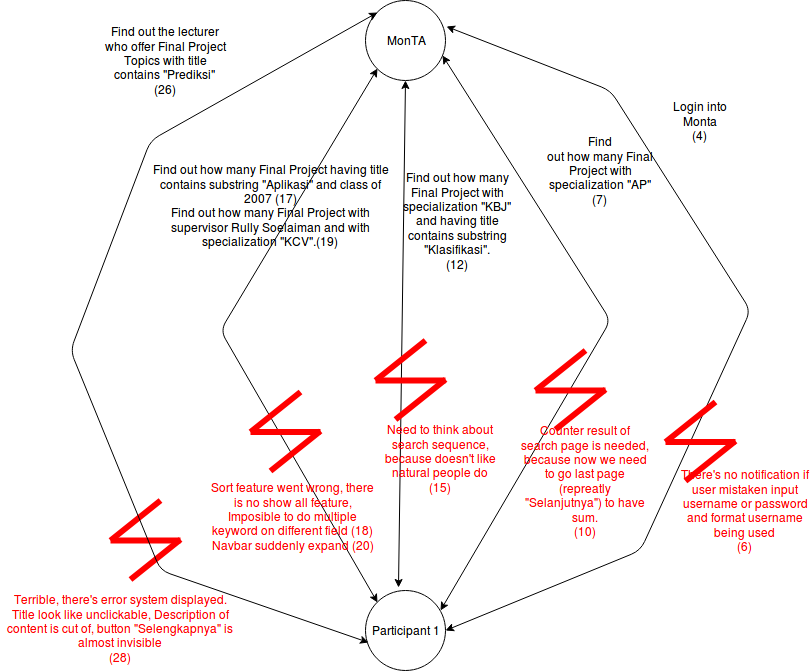

The diagram above was exported from draw.io. Its source (the exported page's mxGraphModel, read from the mxfile embedded in the PNG):
<mxGraphModel dx="1394" dy="735" grid="1" gridSize="10" guides="1" tooltips="1" connect="1" arrows="1" fold="1" page="1" pageScale="1" pageWidth="850" pageHeight="1100" math="0" shadow="0">
  <root>
    <mxCell id="bXnG7Jfy1B0SGFYLPESZ-0" />
    <mxCell id="bXnG7Jfy1B0SGFYLPESZ-1" parent="bXnG7Jfy1B0SGFYLPESZ-0" />
    <mxCell id="bXnG7Jfy1B0SGFYLPESZ-2" value="Participant 1" style="ellipse;whiteSpace=wrap;html=1;aspect=fixed;" vertex="1" parent="bXnG7Jfy1B0SGFYLPESZ-1">
      <mxGeometry x="385" y="620" width="80" height="80" as="geometry" />
    </mxCell>
    <mxCell id="bXnG7Jfy1B0SGFYLPESZ-3" value="&lt;div&gt;MonTA&lt;/div&gt;" style="ellipse;whiteSpace=wrap;html=1;aspect=fixed;" vertex="1" parent="bXnG7Jfy1B0SGFYLPESZ-1">
      <mxGeometry x="385" y="30" width="80" height="80" as="geometry" />
    </mxCell>
    <mxCell id="bXnG7Jfy1B0SGFYLPESZ-4" value="" style="endArrow=classic;startArrow=classic;html=1;exitX=1;exitY=0.5;exitDx=0;exitDy=0;entryX=1.013;entryY=0.325;entryDx=0;entryDy=0;entryPerimeter=0;" edge="1" parent="bXnG7Jfy1B0SGFYLPESZ-1" source="bXnG7Jfy1B0SGFYLPESZ-2" target="bXnG7Jfy1B0SGFYLPESZ-3">
      <mxGeometry width="50" height="50" relative="1" as="geometry">
        <mxPoint x="560" y="620" as="sourcePoint" />
        <mxPoint x="610" y="570" as="targetPoint" />
        <Array as="points">
          <mxPoint x="660" y="580" />
          <mxPoint x="770" y="340" />
          <mxPoint x="630" y="120" />
        </Array>
      </mxGeometry>
    </mxCell>
    <mxCell id="bXnG7Jfy1B0SGFYLPESZ-5" value="" style="group" vertex="1" connectable="0" parent="bXnG7Jfy1B0SGFYLPESZ-1">
      <mxGeometry x="685" y="431.5" width="70" height="79" as="geometry" />
    </mxCell>
    <mxCell id="bXnG7Jfy1B0SGFYLPESZ-6" value="" style="endArrow=none;html=1;strokeWidth=6;strokeColor=#FF0000;" edge="1" parent="bXnG7Jfy1B0SGFYLPESZ-5">
      <mxGeometry width="50" height="50" relative="1" as="geometry">
        <mxPoint y="40" as="sourcePoint" />
        <mxPoint x="50" as="targetPoint" />
      </mxGeometry>
    </mxCell>
    <mxCell id="bXnG7Jfy1B0SGFYLPESZ-7" value="" style="endArrow=none;html=1;strokeWidth=6;strokeColor=#FF0000;" edge="1" parent="bXnG7Jfy1B0SGFYLPESZ-5">
      <mxGeometry width="50" height="50" relative="1" as="geometry">
        <mxPoint x="20" y="79" as="sourcePoint" />
        <mxPoint x="70" y="39" as="targetPoint" />
      </mxGeometry>
    </mxCell>
    <mxCell id="bXnG7Jfy1B0SGFYLPESZ-8" value="" style="endArrow=none;html=1;strokeWidth=6;strokeColor=#FF0000;" edge="1" parent="bXnG7Jfy1B0SGFYLPESZ-5">
      <mxGeometry width="50" height="50" relative="1" as="geometry">
        <mxPoint y="40" as="sourcePoint" />
        <mxPoint x="70" y="40" as="targetPoint" />
      </mxGeometry>
    </mxCell>
    <mxCell id="bXnG7Jfy1B0SGFYLPESZ-9" value="&lt;font color=&quot;#FF0000&quot;&gt;There's no notification if user mistaken input username or password and format username being used&lt;br&gt;(6)&lt;br&gt;&lt;/font&gt;" style="text;html=1;strokeColor=none;fillColor=none;align=center;verticalAlign=middle;whiteSpace=wrap;rounded=0;" vertex="1" parent="bXnG7Jfy1B0SGFYLPESZ-1">
      <mxGeometry x="700" y="530" width="130" height="20" as="geometry" />
    </mxCell>
    <mxCell id="bXnG7Jfy1B0SGFYLPESZ-10" value="&lt;div&gt;Login into Monta &lt;br&gt;&lt;/div&gt;&lt;div&gt;(4)&lt;br&gt;&lt;/div&gt;" style="text;html=1;strokeColor=none;fillColor=none;align=center;verticalAlign=middle;whiteSpace=wrap;rounded=0;" vertex="1" parent="bXnG7Jfy1B0SGFYLPESZ-1">
      <mxGeometry x="690" y="140" width="60" height="20" as="geometry" />
    </mxCell>
    <mxCell id="bXnG7Jfy1B0SGFYLPESZ-11" value="" style="endArrow=classic;startArrow=classic;html=1;strokeColor=#000000;strokeWidth=1;entryX=0.963;entryY=0.688;entryDx=0;entryDy=0;entryPerimeter=0;" edge="1" parent="bXnG7Jfy1B0SGFYLPESZ-1" target="bXnG7Jfy1B0SGFYLPESZ-3">
      <mxGeometry width="50" height="50" relative="1" as="geometry">
        <mxPoint x="460" y="640" as="sourcePoint" />
        <mxPoint x="510" y="590" as="targetPoint" />
        <Array as="points">
          <mxPoint x="630" y="350" />
        </Array>
      </mxGeometry>
    </mxCell>
    <mxCell id="bXnG7Jfy1B0SGFYLPESZ-12" value="&lt;div&gt;&lt;div&gt;&lt;span&gt;Find &lt;br&gt;&lt;/span&gt;&lt;/div&gt;&lt;div&gt;&lt;span&gt;out how many Final Project with specialization &quot;AP&quot; &lt;br&gt;&lt;/span&gt;&lt;/div&gt;&lt;div&gt;&lt;span&gt;(7)&lt;br&gt;&lt;/span&gt;&lt;/div&gt;&lt;/div&gt;" style="text;html=1;strokeColor=none;fillColor=none;align=center;verticalAlign=middle;whiteSpace=wrap;rounded=0;" vertex="1" parent="bXnG7Jfy1B0SGFYLPESZ-1">
      <mxGeometry x="555" y="190" width="130" height="20" as="geometry" />
    </mxCell>
    <mxCell id="bXnG7Jfy1B0SGFYLPESZ-13" value="&lt;font color=&quot;#FF0000&quot;&gt;Counter result of search page is needed, because now we need to go last page (repreatly &quot;Selanjutnya&quot;) to have sum.&lt;br&gt;(10)&lt;br&gt;&lt;/font&gt;" style="text;html=1;strokeColor=none;fillColor=none;align=center;verticalAlign=middle;whiteSpace=wrap;rounded=0;" vertex="1" parent="bXnG7Jfy1B0SGFYLPESZ-1">
      <mxGeometry x="540" y="500.5" width="130" height="20" as="geometry" />
    </mxCell>
    <mxCell id="bXnG7Jfy1B0SGFYLPESZ-14" value="" style="group" vertex="1" connectable="0" parent="bXnG7Jfy1B0SGFYLPESZ-1">
      <mxGeometry x="555" y="380" width="70" height="79" as="geometry" />
    </mxCell>
    <mxCell id="bXnG7Jfy1B0SGFYLPESZ-15" value="" style="endArrow=none;html=1;strokeWidth=6;strokeColor=#FF0000;" edge="1" parent="bXnG7Jfy1B0SGFYLPESZ-14">
      <mxGeometry width="50" height="50" relative="1" as="geometry">
        <mxPoint y="40" as="sourcePoint" />
        <mxPoint x="50" as="targetPoint" />
      </mxGeometry>
    </mxCell>
    <mxCell id="bXnG7Jfy1B0SGFYLPESZ-16" value="" style="endArrow=none;html=1;strokeWidth=6;strokeColor=#FF0000;" edge="1" parent="bXnG7Jfy1B0SGFYLPESZ-14">
      <mxGeometry width="50" height="50" relative="1" as="geometry">
        <mxPoint x="20" y="79" as="sourcePoint" />
        <mxPoint x="70" y="39" as="targetPoint" />
      </mxGeometry>
    </mxCell>
    <mxCell id="bXnG7Jfy1B0SGFYLPESZ-17" value="" style="endArrow=none;html=1;strokeWidth=6;strokeColor=#FF0000;" edge="1" parent="bXnG7Jfy1B0SGFYLPESZ-14">
      <mxGeometry width="50" height="50" relative="1" as="geometry">
        <mxPoint y="40" as="sourcePoint" />
        <mxPoint x="70" y="40" as="targetPoint" />
      </mxGeometry>
    </mxCell>
    <mxCell id="bXnG7Jfy1B0SGFYLPESZ-18" value="" style="endArrow=classic;startArrow=classic;html=1;strokeColor=#000000;strokeWidth=1;exitX=0.413;exitY=-0.037;exitDx=0;exitDy=0;exitPerimeter=0;entryX=0.5;entryY=1;entryDx=0;entryDy=0;" edge="1" parent="bXnG7Jfy1B0SGFYLPESZ-1" source="bXnG7Jfy1B0SGFYLPESZ-2" target="bXnG7Jfy1B0SGFYLPESZ-3">
      <mxGeometry width="50" height="50" relative="1" as="geometry">
        <mxPoint x="390" y="770" as="sourcePoint" />
        <mxPoint x="440" y="720" as="targetPoint" />
      </mxGeometry>
    </mxCell>
    <mxCell id="bXnG7Jfy1B0SGFYLPESZ-19" value="&lt;div&gt;&lt;div&gt;&lt;span&gt;Find out how many Final Project with specialization &quot;KBJ&quot; and having title contains substring &quot;Klasifikasi&quot;. &lt;br&gt;&lt;/span&gt;&lt;/div&gt;&lt;div&gt;&lt;span&gt;(12)&lt;br&gt;&lt;/span&gt;&lt;/div&gt;&lt;/div&gt;" style="text;html=1;strokeColor=none;fillColor=none;align=center;verticalAlign=middle;whiteSpace=wrap;rounded=0;" vertex="1" parent="bXnG7Jfy1B0SGFYLPESZ-1">
      <mxGeometry x="412" y="240" width="130" height="20" as="geometry" />
    </mxCell>
    <mxCell id="bXnG7Jfy1B0SGFYLPESZ-20" value="" style="group" vertex="1" connectable="0" parent="bXnG7Jfy1B0SGFYLPESZ-1">
      <mxGeometry x="395" y="370" width="70" height="79" as="geometry" />
    </mxCell>
    <mxCell id="bXnG7Jfy1B0SGFYLPESZ-21" value="" style="endArrow=none;html=1;strokeWidth=6;strokeColor=#FF0000;" edge="1" parent="bXnG7Jfy1B0SGFYLPESZ-20">
      <mxGeometry width="50" height="50" relative="1" as="geometry">
        <mxPoint y="40" as="sourcePoint" />
        <mxPoint x="50" as="targetPoint" />
      </mxGeometry>
    </mxCell>
    <mxCell id="bXnG7Jfy1B0SGFYLPESZ-22" value="" style="endArrow=none;html=1;strokeWidth=6;strokeColor=#FF0000;" edge="1" parent="bXnG7Jfy1B0SGFYLPESZ-20">
      <mxGeometry width="50" height="50" relative="1" as="geometry">
        <mxPoint x="20" y="79" as="sourcePoint" />
        <mxPoint x="70" y="39" as="targetPoint" />
      </mxGeometry>
    </mxCell>
    <mxCell id="bXnG7Jfy1B0SGFYLPESZ-23" value="" style="endArrow=none;html=1;strokeWidth=6;strokeColor=#FF0000;" edge="1" parent="bXnG7Jfy1B0SGFYLPESZ-20">
      <mxGeometry width="50" height="50" relative="1" as="geometry">
        <mxPoint y="40" as="sourcePoint" />
        <mxPoint x="70" y="40" as="targetPoint" />
      </mxGeometry>
    </mxCell>
    <mxCell id="bXnG7Jfy1B0SGFYLPESZ-24" value="&lt;font color=&quot;#FF0000&quot;&gt;Need to think about search sequence, because doesn't like natural people do&lt;br&gt;(15)&lt;/font&gt;" style="text;html=1;strokeColor=none;fillColor=none;align=center;verticalAlign=middle;whiteSpace=wrap;rounded=0;" vertex="1" parent="bXnG7Jfy1B0SGFYLPESZ-1">
      <mxGeometry x="395" y="477.5" width="130" height="20" as="geometry" />
    </mxCell>
    <mxCell id="bXnG7Jfy1B0SGFYLPESZ-25" value="" style="endArrow=classic;startArrow=classic;html=1;strokeColor=#000000;strokeWidth=1;entryX=0;entryY=1;entryDx=0;entryDy=0;exitX=0;exitY=0;exitDx=0;exitDy=0;" edge="1" parent="bXnG7Jfy1B0SGFYLPESZ-1" source="bXnG7Jfy1B0SGFYLPESZ-2" target="bXnG7Jfy1B0SGFYLPESZ-3">
      <mxGeometry width="50" height="50" relative="1" as="geometry">
        <mxPoint x="380" y="650" as="sourcePoint" />
        <mxPoint x="280" y="610" as="targetPoint" />
        <Array as="points">
          <mxPoint x="240" y="360" />
        </Array>
      </mxGeometry>
    </mxCell>
    <mxCell id="bXnG7Jfy1B0SGFYLPESZ-26" value="&lt;div&gt;&lt;div&gt;&lt;span&gt;Find out how many Final Project having title contains substring &quot;Aplikasi&quot; and class of 2007 (17)&lt;/span&gt;&lt;br&gt;&lt;div&gt;&lt;div&gt;&lt;span&gt;Find out how many Final Project with supervisor Rully Soelaiman and with specialization &quot;KCV&quot;.(19)&lt;br&gt;&lt;/span&gt;&lt;/div&gt;&lt;/div&gt;&lt;/div&gt;&lt;/div&gt;" style="text;html=1;strokeColor=none;fillColor=none;align=center;verticalAlign=middle;whiteSpace=wrap;rounded=0;" vertex="1" parent="bXnG7Jfy1B0SGFYLPESZ-1">
      <mxGeometry x="170" y="225" width="241" height="20" as="geometry" />
    </mxCell>
    <mxCell id="bXnG7Jfy1B0SGFYLPESZ-27" value="&lt;font color=&quot;#FF0000&quot;&gt;Sort feature went wrong, there is no show all feature, Imposible to do multiple keyword on different field (18)&lt;br&gt;Navbar suddenly expand (20)&lt;/font&gt;" style="text;html=1;strokeColor=none;fillColor=none;align=center;verticalAlign=middle;whiteSpace=wrap;rounded=0;" vertex="1" parent="bXnG7Jfy1B0SGFYLPESZ-1">
      <mxGeometry x="230" y="536" width="165" height="20" as="geometry" />
    </mxCell>
    <mxCell id="bXnG7Jfy1B0SGFYLPESZ-28" value="" style="group" vertex="1" connectable="0" parent="bXnG7Jfy1B0SGFYLPESZ-1">
      <mxGeometry x="130" y="530" width="70" height="79" as="geometry" />
    </mxCell>
    <mxCell id="bXnG7Jfy1B0SGFYLPESZ-29" value="" style="endArrow=none;html=1;strokeWidth=6;strokeColor=#FF0000;" edge="1" parent="bXnG7Jfy1B0SGFYLPESZ-28">
      <mxGeometry width="50" height="50" relative="1" as="geometry">
        <mxPoint y="40" as="sourcePoint" />
        <mxPoint x="50" as="targetPoint" />
      </mxGeometry>
    </mxCell>
    <mxCell id="bXnG7Jfy1B0SGFYLPESZ-30" value="" style="endArrow=none;html=1;strokeWidth=6;strokeColor=#FF0000;" edge="1" parent="bXnG7Jfy1B0SGFYLPESZ-28">
      <mxGeometry width="50" height="50" relative="1" as="geometry">
        <mxPoint x="20" y="79" as="sourcePoint" />
        <mxPoint x="70" y="39" as="targetPoint" />
      </mxGeometry>
    </mxCell>
    <mxCell id="bXnG7Jfy1B0SGFYLPESZ-31" value="" style="endArrow=none;html=1;strokeWidth=6;strokeColor=#FF0000;" edge="1" parent="bXnG7Jfy1B0SGFYLPESZ-28">
      <mxGeometry width="50" height="50" relative="1" as="geometry">
        <mxPoint y="40" as="sourcePoint" />
        <mxPoint x="70" y="40" as="targetPoint" />
      </mxGeometry>
    </mxCell>
    <mxCell id="bXnG7Jfy1B0SGFYLPESZ-32" value="" style="endArrow=classic;startArrow=classic;html=1;strokeColor=#000000;strokeWidth=1;entryX=0.038;entryY=0.65;entryDx=0;entryDy=0;entryPerimeter=0;exitX=0;exitY=0;exitDx=0;exitDy=0;" edge="1" parent="bXnG7Jfy1B0SGFYLPESZ-1" source="bXnG7Jfy1B0SGFYLPESZ-3" target="bXnG7Jfy1B0SGFYLPESZ-2">
      <mxGeometry width="50" height="50" relative="1" as="geometry">
        <mxPoint x="200" y="700" as="sourcePoint" />
        <mxPoint x="250" y="650" as="targetPoint" />
        <Array as="points">
          <mxPoint x="170" y="170" />
          <mxPoint x="90" y="380" />
          <mxPoint x="180" y="600" />
        </Array>
      </mxGeometry>
    </mxCell>
    <mxCell id="bXnG7Jfy1B0SGFYLPESZ-33" value="" style="group" vertex="1" connectable="0" parent="bXnG7Jfy1B0SGFYLPESZ-1">
      <mxGeometry x="270" y="421.5" width="70" height="79" as="geometry" />
    </mxCell>
    <mxCell id="bXnG7Jfy1B0SGFYLPESZ-34" value="" style="endArrow=none;html=1;strokeWidth=6;strokeColor=#FF0000;" edge="1" parent="bXnG7Jfy1B0SGFYLPESZ-33">
      <mxGeometry width="50" height="50" relative="1" as="geometry">
        <mxPoint y="40" as="sourcePoint" />
        <mxPoint x="50" as="targetPoint" />
      </mxGeometry>
    </mxCell>
    <mxCell id="bXnG7Jfy1B0SGFYLPESZ-35" value="" style="endArrow=none;html=1;strokeWidth=6;strokeColor=#FF0000;" edge="1" parent="bXnG7Jfy1B0SGFYLPESZ-33">
      <mxGeometry width="50" height="50" relative="1" as="geometry">
        <mxPoint x="20" y="79" as="sourcePoint" />
        <mxPoint x="70" y="39" as="targetPoint" />
      </mxGeometry>
    </mxCell>
    <mxCell id="bXnG7Jfy1B0SGFYLPESZ-36" value="" style="endArrow=none;html=1;strokeWidth=6;strokeColor=#FF0000;" edge="1" parent="bXnG7Jfy1B0SGFYLPESZ-33">
      <mxGeometry width="50" height="50" relative="1" as="geometry">
        <mxPoint y="40" as="sourcePoint" />
        <mxPoint x="70" y="40" as="targetPoint" />
      </mxGeometry>
    </mxCell>
    <mxCell id="bXnG7Jfy1B0SGFYLPESZ-37" value="&lt;font color=&quot;#FF0000&quot;&gt;Terrible, there's error system displayed. Title look like unclickable, Description of content is cut of, button &quot;Selengkapnya&quot; is almost invisible&lt;br&gt;(28)&lt;br&gt;&lt;/font&gt;" style="text;html=1;strokeColor=none;fillColor=none;align=center;verticalAlign=middle;whiteSpace=wrap;rounded=0;" vertex="1" parent="bXnG7Jfy1B0SGFYLPESZ-1">
      <mxGeometry x="20" y="648" width="240" height="20" as="geometry" />
    </mxCell>
    <mxCell id="bXnG7Jfy1B0SGFYLPESZ-38" value="&lt;div&gt;&lt;div&gt;&lt;span&gt;Find out the lecturer who offer Final Project Topics with title contains &quot;Prediksi&quot; &lt;br&gt;&lt;/span&gt;&lt;/div&gt;&lt;div&gt;&lt;span&gt;(26)&lt;br&gt;&lt;/span&gt;&lt;/div&gt;&lt;/div&gt;" style="text;html=1;strokeColor=none;fillColor=none;align=center;verticalAlign=middle;whiteSpace=wrap;rounded=0;" vertex="1" parent="bXnG7Jfy1B0SGFYLPESZ-1">
      <mxGeometry x="120" y="80" width="130" height="20" as="geometry" />
    </mxCell>
  </root>
</mxGraphModel>